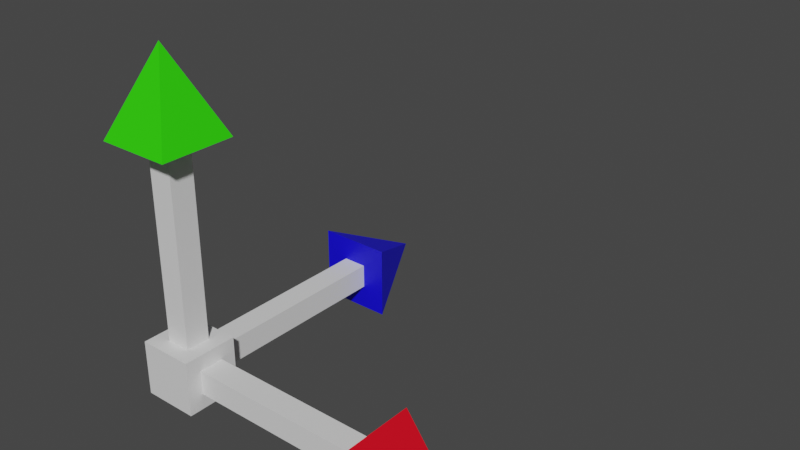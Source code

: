 # Source: movewidget.blend  (saved by Blender 2.81.16; exported with 4.5.12 LTS)
import bpy
from mathutils import Matrix  # noqa: F401  (used for matrix-valued properties, if any)

bpy.ops.wm.read_factory_settings(use_empty=True)
scene = bpy.context.scene
scene.name = 'Scene'

# ---- collections
col_collection = bpy.data.collections.new('Collection'); scene.collection.children.link(col_collection)

# ---- materials (node trees are filled in below, after node groups)
mat_material_001 = bpy.data.materials.new('Material.001')
mat_material_001.use_transparent_shadow = False
mat_material_002 = bpy.data.materials.new('Material.002')
mat_material_002.use_transparent_shadow = False
mat_material_003 = bpy.data.materials.new('Material.003')
mat_material_003.use_transparent_shadow = False
mat_material_004 = bpy.data.materials.new('Material.004')
mat_material_004.use_transparent_shadow = False

# ---- material node trees
mat_material_001.use_nodes = True; mat_material_001.node_tree.nodes.clear()
_N = mat_material_001.node_tree.nodes; _L = mat_material_001.node_tree.links
n0 = _N.new('ShaderNodeOutputMaterial'); n0.name = 'Material Output'; n0.location = (300, 300)
n1 = _N.new('ShaderNodeBsdfPrincipled'); n1.name = 'Principled BSDF'; n1.location = (10, 300)
n1.distribution = 'GGX'
n1.subsurface_method = 'BURLEY'
n1.inputs[3].default_value = 1.45
n1.inputs[27].default_value = (0.0, 0.0, 0.0, 1.0)
n1.inputs[28].default_value = 1.0
_L.new(n1.outputs[0], n0.inputs[0])
n0.is_active_output = True
mat_material_002.use_nodes = True; mat_material_002.node_tree.nodes.clear()
_N = mat_material_002.node_tree.nodes; _L = mat_material_002.node_tree.links
n0 = _N.new('ShaderNodeOutputMaterial'); n0.name = 'Material Output'; n0.location = (300, 300)
n1 = _N.new('ShaderNodeBsdfPrincipled'); n1.name = 'Principled BSDF'; n1.location = (10, 300)
n1.distribution = 'GGX'
n1.subsurface_method = 'BURLEY'
n1.inputs[0].default_value = (0.0277, 0.8, 0.0, 1.0)
n1.inputs[3].default_value = 1.45
n1.inputs[27].default_value = (0.0, 0.0, 0.0, 1.0)
n1.inputs[28].default_value = 1.0
_L.new(n1.outputs[0], n0.inputs[0])
n0.is_active_output = True
mat_material_003.use_nodes = True; mat_material_003.node_tree.nodes.clear()
_N = mat_material_003.node_tree.nodes; _L = mat_material_003.node_tree.links
n0 = _N.new('ShaderNodeOutputMaterial'); n0.name = 'Material Output'; n0.location = (300, 300)
n1 = _N.new('ShaderNodeBsdfPrincipled'); n1.name = 'Principled BSDF'; n1.location = (10, 300)
n1.distribution = 'GGX'
n1.subsurface_method = 'BURLEY'
n1.inputs[0].default_value = (0.8, 0.0, 0.01223, 1.0)
n1.inputs[3].default_value = 1.45
n1.inputs[27].default_value = (0.0, 0.0, 0.0, 1.0)
n1.inputs[28].default_value = 1.0
_L.new(n1.outputs[0], n0.inputs[0])
n0.is_active_output = True
mat_material_004.use_nodes = True; mat_material_004.node_tree.nodes.clear()
_N = mat_material_004.node_tree.nodes; _L = mat_material_004.node_tree.links
n0 = _N.new('ShaderNodeOutputMaterial'); n0.name = 'Material Output'; n0.location = (300, 300)
n1 = _N.new('ShaderNodeBsdfPrincipled'); n1.name = 'Principled BSDF'; n1.location = (10, 300)
n1.distribution = 'GGX'
n1.subsurface_method = 'BURLEY'
n1.inputs[0].default_value = (0.00456, 0.0, 0.8, 1.0)
n1.inputs[3].default_value = 1.45
n1.inputs[27].default_value = (0.0, 0.0, 0.0, 1.0)
n1.inputs[28].default_value = 1.0
_L.new(n1.outputs[0], n0.inputs[0])
n0.is_active_output = True

# ---- world
world_world = bpy.data.worlds.new('World'); scene.world = world_world
world_world.use_nodes = True; world_world.node_tree.nodes.clear()
_N = world_world.node_tree.nodes; _L = world_world.node_tree.links
n0 = _N.new('ShaderNodeOutputWorld'); n0.name = 'World Output'; n0.location = (300, 300)
n1 = _N.new('ShaderNodeBackground'); n1.name = 'Background'; n1.location = (10, 300)
n1.inputs[0].default_value = (0.05088, 0.05088, 0.05088, 1.0)
_L.new(n1.outputs[0], n0.inputs[0])
n0.is_active_output = True
world_world.color = (0.05088, 0.05088, 0.05088)
world_world.use_sun_shadow = False
world_world.sun_shadow_jitter_overblur = 0.0

# ---- meshes
me_movewidgetmesh = bpy.data.meshes.new('MoveWidgetMesh')
me_movewidgetmesh.from_pydata([(-0.1, 0.1, 0.1), (0.1, 0.1, 0.1), (-0.1, 0.1, -0.1), (0.1, 0.1, -0.1), (-0.1, -0.1, 0.1), (0.1, -0.1, 0.1), (-0.1, -0.1, -0.1), (0.1, -0.1, -0.1), (-0.04438, 0.1, 0.04438), (0.04438, 0.1, 0.04438), (0.04438, 0.1, -0.04438), (-0.04438, 0.1, -0.04438), (-0.04438, -0.04438, 0.1), (0.04438, -0.04438, 0.1), (0.04438, 0.04438, 0.1), (-0.04438, 0.04438, 0.1), (0.1, -0.04438, -0.04438), (0.1, 0.04438, -0.04438), (0.1, 0.04438, 0.04438), (0.1, -0.04438, 0.04438), (-0.04438, 0.8, 0.04438), (-0.04438, 0.8, -0.04438), (0.04438, 0.8, -0.04438), (0.04438, -0.04438, 0.8), (-0.04438, -0.04438, 0.8), (-0.04438, 0.04438, 0.8), (0.04438, 0.04438, 0.8), (0.8, 0.04438, 0.04438), (0.04438, 0.8, 0.04438), (0.1331, -0.1331, 0.8), (-0.1331, -0.1331, 0.8), (-0.1331, 0.1331, 0.8), (0.1331, 0.1331, 0.8), (0.8, 0.04438, -0.04438), (0.8, -0.04438, -0.04438), (0.8, -0.04438, 0.04438), (0.8, 0.1331, -0.1331), (0.8, -0.1331, -0.1331), (0.8, -0.1331, 0.1331), (0.8, 0.1331, 0.1331), (-0.1331, 0.8, 0.1331), (0.1331, 0.8, 0.1331), (-0.1331, 0.8, -0.1331), (0.1331, 0.8, -0.1331), (4.808e-08, -2.102e-15, 1.1), (4.808e-08, 1.1, 0.0), (1.1, -4.808e-08, -4.808e-08)], [], [(15, 12, 24, 25), (2, 3, 7, 6), (6, 7, 5, 4), (9, 10, 22, 28), (2, 6, 4, 0), (18, 19, 35, 27), (0, 1, 9, 8), (1, 3, 10, 9), (3, 2, 11, 10), (2, 0, 8, 11), (4, 5, 13, 12), (5, 1, 14, 13), (1, 0, 15, 14), (0, 4, 12, 15), (7, 3, 17, 16), (3, 1, 18, 17), (1, 5, 19, 18), (5, 7, 16, 19), (25, 24, 30, 31), (16, 17, 33, 34), (10, 11, 21, 22), (13, 14, 26, 23), (19, 16, 34, 35), (8, 9, 28, 20), (14, 15, 25, 26), (17, 18, 27, 33), (11, 8, 20, 21), (12, 13, 23, 24), (21, 20, 40, 42), (33, 27, 39, 36), (23, 26, 32, 29), (26, 25, 31, 32), (24, 23, 29, 30), (34, 33, 36, 37), (27, 35, 38, 39), (35, 34, 37, 38), (28, 22, 43, 41), (20, 28, 41, 40), (22, 21, 42, 43), (26, 23, 24, 25), (20, 21, 22, 28), (27, 33, 34, 35), (29, 32, 44), (30, 29, 44), (32, 31, 44), (31, 30, 44), (41, 43, 45), (40, 41, 45), (43, 42, 45), (42, 40, 45), (36, 39, 46), (37, 36, 46), (39, 38, 46), (38, 37, 46)])
me_movewidgetmesh.polygons.foreach_set('material_index', [0, 0, 0, 0, 0, 0, 0, 0, 0, 0, 0, 0, 0, 0, 0, 0, 0, 0, 1, 0, 0, 0, 0, 0, 0, 0, 0, 0, 3, 2, 1, 1, 1, 2, 2, 2, 3, 3, 3, 1, 3, 2, 1, 1, 1, 1, 3, 3, 3, 3, 2, 2, 2, 2])
_uv = me_movewidgetmesh.uv_layers.new(name='UVMap')
_uv.uv.foreach_set('vector', [0.4445, 0.9305, 0.4445, 0.8195, 0.4445, 0.8195, 0.4445, 0.9305, 0.375, 0.25, 0.625, 0.25, 0.625, 0.5, 0.375, 0.5, 0.375, 0.5, 0.625, 0.5, 0.625, 0.75, 0.375, 0.75, 0.5555, 0.06952, 0.5555, 0.1805, 0.5555, 0.1805, 0.5555, 0.06952, 0.125, 0.5, 0.375, 0.5, 0.375, 0.75, 0.125, 0.75, 0.8055, 0.6805, 0.6945, 0.6805, 0.6945, 0.6805, 0.8055, 0.6805, 0.375, 0.0, 0.625, 0.0, 0.5555, 0.06952, 0.4445, 0.06952, 0.625, 0.0, 0.625, 0.25, 0.5555, 0.1805, 0.5555, 0.06952, 0.625, 0.25, 0.375, 0.25, 0.4445, 0.1805, 0.5555, 0.1805, 0.375, 0.25, 0.375, 0.0, 0.4445, 0.06952, 0.4445, 0.1805, 0.375, 0.75, 0.625, 0.75, 0.5555, 0.8195, 0.4445, 0.8195, 0.625, 0.75, 0.625, 1.0, 0.5555, 0.9305, 0.5555, 0.8195, 0.625, 1.0, 0.375, 1.0, 0.4445, 0.9305, 0.5555, 0.9305, 0.375, 1.0, 0.375, 0.75, 0.4445, 0.8195, 0.4445, 0.9305, 0.625, 0.5, 0.875, 0.5, 0.8055, 0.5695, 0.6945, 0.5695, 0.875, 0.5, 0.875, 0.75, 0.8055, 0.6805, 0.8055, 0.5695, 0.875, 0.75, 0.625, 0.75, 0.6945, 0.6805, 0.8055, 0.6805, 0.625, 0.75, 0.625, 0.5, 0.6945, 0.5695, 0.6945, 0.6805, 0.4445, 0.9305, 0.4445, 0.8195, 0.4445, 0.8195, 0.4445, 0.9305, 0.6945, 0.5695, 0.8055, 0.5695, 0.8055, 0.5695, 0.6945, 0.5695, 0.5555, 0.1805, 0.4445, 0.1805, 0.4445, 0.1805, 0.5555, 0.1805, 0.5555, 0.8195, 0.5555, 0.9305, 0.5555, 0.9305, 0.5555, 0.8195, 0.6945, 0.6805, 0.6945, 0.5695, 0.6945, 0.5695, 0.6945, 0.6805, 0.4445, 0.06952, 0.5555, 0.06952, 0.5555, 0.06952, 0.4445, 0.06952, 0.5555, 0.9305, 0.4445, 0.9305, 0.4445, 0.9305, 0.5555, 0.9305, 0.8055, 0.5695, 0.8055, 0.6805, 0.8055, 0.6805, 0.8055, 0.5695, 0.4445, 0.1805, 0.4445, 0.06952, 0.4445, 0.06952, 0.4445, 0.1805, 0.4445, 0.8195, 0.5555, 0.8195, 0.5555, 0.8195, 0.4445, 0.8195, 0.4445, 0.1805, 0.4445, 0.06952, 0.4445, 0.06952, 0.4445, 0.1805, 0.8055, 0.5695, 0.8055, 0.6805, 0.8055, 0.6805, 0.8055, 0.5695, 0.5555, 0.8195, 0.5555, 0.9305, 0.5555, 0.9305, 0.5555, 0.8195, 0.5555, 0.9305, 0.4445, 0.9305, 0.4445, 0.9305, 0.5555, 0.9305, 0.4445, 0.8195, 0.5555, 0.8195, 0.5555, 0.8195, 0.4445, 0.8195, 0.6945, 0.5695, 0.8055, 0.5695, 0.8055, 0.5695, 0.6945, 0.5695, 0.8055, 0.6805, 0.6945, 0.6805, 0.6945, 0.6805, 0.8055, 0.6805, 0.6945, 0.6805, 0.6945, 0.5695, 0.6945, 0.5695, 0.6945, 0.6805, 0.5555, 0.06952, 0.5555, 0.1805, 0.5555, 0.1805, 0.5555, 0.06952, 0.4445, 0.06952, 0.5555, 0.06952, 0.5555, 0.06952, 0.4445, 0.06952, 0.5555, 0.1805, 0.4445, 0.1805, 0.4445, 0.1805, 0.5555, 0.1805, 0.0, 0.0, 0.0, 0.0, 0.0, 0.0, 0.0, 0.0, 0.0, 0.0, 0.0, 0.0, 0.0, 0.0, 0.0, 0.0, 0.0, 0.0, 0.0, 0.0, 0.0, 0.0, 0.0, 0.0, 0.5555, 0.8195, 0.5555, 0.9305, 0.5555, 0.8195, 0.4445, 0.8195, 0.5555, 0.8195, 0.4445, 0.8195, 0.5555, 0.9305, 0.4445, 0.9305, 0.5555, 0.9305, 0.4445, 0.9305, 0.4445, 0.8195, 0.4445, 0.9305, 0.5555, 0.06952, 0.5555, 0.1805, 0.5555, 0.06952, 0.4445, 0.06952, 0.5555, 0.06952, 0.4445, 0.06952, 0.5555, 0.1805, 0.4445, 0.1805, 0.5555, 0.1805, 0.4445, 0.1805, 0.4445, 0.06952, 0.4445, 0.1805, 0.8055, 0.5695, 0.8055, 0.6805, 0.8055, 0.5695, 0.6945, 0.5695, 0.8055, 0.5695, 0.6945, 0.5695, 0.8055, 0.6805, 0.6945, 0.6805, 0.8055, 0.6805, 0.6945, 0.6805, 0.6945, 0.5695, 0.6945, 0.6805])
me_movewidgetmesh.materials.append(mat_material_001)
me_movewidgetmesh.materials.append(mat_material_002)
me_movewidgetmesh.materials.append(mat_material_003)
me_movewidgetmesh.materials.append(mat_material_004)
me_movewidgetmesh.use_remesh_fix_poles = True
me_movewidgetmesh.use_remesh_preserve_attributes = False
me_movewidgetmesh.use_mirror_vertex_groups = False
me_movewidgetmesh.update()

# ---- objects
ob_movewidget = bpy.data.objects.new('MoveWidget', me_movewidgetmesh)

# ---- transforms, parenting, visibility, modifiers, constraints
ob_movewidget.location = (0.0, 0.0, 0.0)
ob_movewidget.lineart.crease_threshold = 0.0

# ---- collection membership
col_collection.objects.link(ob_movewidget)

# ---- scene / render settings (as saved in the file)
scene.frame_start = 1; scene.frame_end = 250; scene.frame_set(1)
scene.render.engine = 'BLENDER_EEVEE_NEXT'
scene.cycles.use_denoising = False
scene.cycles.samples = 128
scene.cycles.sampling_pattern = 'TABULATED_SOBOL'
scene.cycles.use_adaptive_sampling = False
scene.cycles.use_light_tree = False
scene.view_settings.view_transform = 'Filmic'
bpy.context.view_layer.update()

# ---- added for rendering (the .blend has no active camera and no usable light): camera, sun
cam_auto = bpy.data.cameras.new('AutoCamera')
cam_auto.lens = 50.0
cam_auto.sensor_width = 36.0
cam_auto.clip_end = 1000.0
ob_auto_camera = bpy.data.objects.new('AutoCamera', cam_auto)
scene.collection.objects.link(ob_auto_camera)
ob_auto_camera.location = (2.45958, -1.88795, 2.06435)
ob_auto_camera.rotation_euler = (1.09748, -7.21219e-08, 0.694738)
scene.camera = ob_auto_camera
light_auto_sun = bpy.data.lights.new('AutoSun', 'SUN')
light_auto_sun.energy = 3.0
light_auto_sun.angle = 0.0523599
ob_auto_sun = bpy.data.objects.new('AutoSun', light_auto_sun)
scene.collection.objects.link(ob_auto_sun)
ob_auto_sun.rotation_euler = (0.872665, 0.174533, 0.523599)
bpy.context.view_layer.update()
